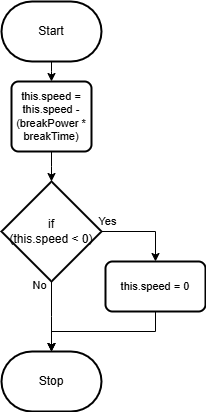

The diagram above was exported from draw.io. Its source (the exported page's mxGraphModel, read from the mxfile embedded in the PNG):
<mxGraphModel dx="540" dy="700" grid="1" gridSize="10" guides="1" tooltips="1" connect="1" arrows="1" fold="1" page="1" pageScale="1" pageWidth="827" pageHeight="1169" math="0" shadow="0">
  <root>
    <mxCell id="0" />
    <mxCell id="1" parent="0" />
    <mxCell id="40" style="edgeStyle=elbowEdgeStyle;shape=connector;rounded=0;elbow=vertical;html=1;entryX=0.5;entryY=0;entryDx=0;entryDy=0;labelBackgroundColor=default;strokeColor=default;fontFamily=Helvetica;fontSize=11;fontColor=default;endArrow=classic;" edge="1" parent="1" source="2" target="39">
      <mxGeometry relative="1" as="geometry" />
    </mxCell>
    <mxCell id="2" value="Start" style="strokeWidth=2;html=1;shape=mxgraph.flowchart.terminator;whiteSpace=wrap;" parent="1" vertex="1">
      <mxGeometry x="590" y="130" width="100" height="60" as="geometry" />
    </mxCell>
    <mxCell id="57" style="edgeStyle=elbowEdgeStyle;shape=connector;rounded=0;elbow=vertical;html=1;labelBackgroundColor=default;strokeColor=default;fontFamily=Helvetica;fontSize=11;fontColor=default;endArrow=classic;" edge="1" parent="1" source="39" target="52">
      <mxGeometry relative="1" as="geometry" />
    </mxCell>
    <mxCell id="39" value="this.speed = this.speed - (breakPower * breakTime)" style="rounded=1;whiteSpace=wrap;html=1;absoluteArcSize=1;arcSize=14;strokeWidth=2;fontFamily=Helvetica;fontSize=11;fontColor=default;" vertex="1" parent="1">
      <mxGeometry x="600" y="210" width="80" height="70" as="geometry" />
    </mxCell>
    <mxCell id="49" value="Stop" style="strokeWidth=2;html=1;shape=mxgraph.flowchart.terminator;whiteSpace=wrap;" vertex="1" parent="1">
      <mxGeometry x="590" y="480" width="100" height="60" as="geometry" />
    </mxCell>
    <mxCell id="50" style="edgeStyle=none;html=1;" edge="1" parent="1" target="49">
      <mxGeometry relative="1" as="geometry">
        <mxPoint x="640" y="460" as="sourcePoint" />
      </mxGeometry>
    </mxCell>
    <mxCell id="51" style="edgeStyle=elbowEdgeStyle;shape=connector;html=1;entryX=0.5;entryY=0;entryDx=0;entryDy=0;labelBackgroundColor=default;strokeColor=default;fontFamily=Helvetica;fontSize=11;fontColor=default;endArrow=classic;rounded=0;elbow=vertical;exitX=1;exitY=0.5;exitDx=0;exitDy=0;exitPerimeter=0;" edge="1" parent="1" source="52" target="54">
      <mxGeometry relative="1" as="geometry">
        <Array as="points">
          <mxPoint x="720" y="360" />
        </Array>
      </mxGeometry>
    </mxCell>
    <mxCell id="58" style="edgeStyle=elbowEdgeStyle;shape=connector;rounded=0;elbow=vertical;html=1;labelBackgroundColor=default;strokeColor=default;fontFamily=Helvetica;fontSize=11;fontColor=default;endArrow=classic;" edge="1" parent="1" source="52" target="49">
      <mxGeometry relative="1" as="geometry" />
    </mxCell>
    <mxCell id="52" value="if&lt;br&gt;(this.speed &amp;lt; 0)" style="strokeWidth=2;html=1;shape=mxgraph.flowchart.decision;whiteSpace=wrap;" vertex="1" parent="1">
      <mxGeometry x="590" y="310" width="100" height="100" as="geometry" />
    </mxCell>
    <mxCell id="53" style="edgeStyle=elbowEdgeStyle;shape=connector;rounded=0;elbow=vertical;html=1;labelBackgroundColor=default;strokeColor=default;fontFamily=Helvetica;fontSize=11;fontColor=default;endArrow=classic;" edge="1" parent="1" source="54" target="49">
      <mxGeometry relative="1" as="geometry">
        <Array as="points">
          <mxPoint x="640" y="460" />
        </Array>
      </mxGeometry>
    </mxCell>
    <mxCell id="54" value="this.speed = 0" style="rounded=1;whiteSpace=wrap;html=1;absoluteArcSize=1;arcSize=14;strokeWidth=2;fontFamily=Helvetica;fontSize=11;fontColor=default;" vertex="1" parent="1">
      <mxGeometry x="694" y="390" width="100" height="50" as="geometry" />
    </mxCell>
    <mxCell id="55" value="Yes" style="text;html=1;align=center;verticalAlign=middle;resizable=0;points=[];autosize=1;strokeColor=none;fillColor=none;fontSize=11;fontFamily=Helvetica;fontColor=default;" vertex="1" parent="1">
      <mxGeometry x="676" y="335" width="40" height="30" as="geometry" />
    </mxCell>
    <mxCell id="56" value="No" style="text;html=1;align=center;verticalAlign=middle;resizable=0;points=[];autosize=1;strokeColor=none;fillColor=none;fontSize=11;fontFamily=Helvetica;fontColor=default;" vertex="1" parent="1">
      <mxGeometry x="608" y="399" width="40" height="30" as="geometry" />
    </mxCell>
  </root>
</mxGraphModel>